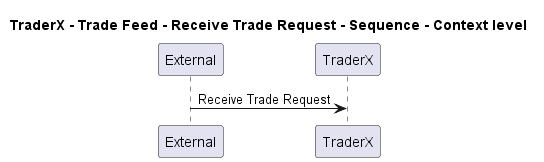

The diagram above was rendered by PlantUML. Its source (embedded in the PNG):
@startuml
!pragma layout smetana

title TraderX - Trade Feed - Receive Trade Request - Sequence - Context level

participant "External" as C4InterFlow.SoftwareSystems.ExternalSystem
participant "TraderX" as TraderX.SoftwareSystems.TraderX

C4InterFlow.SoftwareSystems.ExternalSystem -> TraderX.SoftwareSystems.TraderX : Receive Trade Request


@enduml